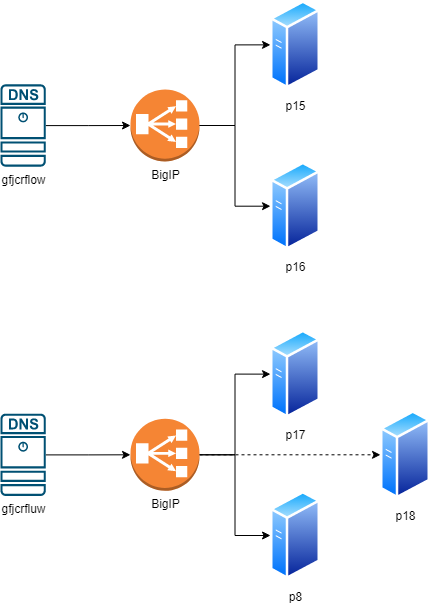

The diagram above was exported from draw.io. Its source (the exported page's mxGraphModel, read from the mxfile embedded in the PNG):
<mxGraphModel dx="2942" dy="1154" grid="1" gridSize="10" guides="1" tooltips="1" connect="1" arrows="1" fold="1" page="1" pageScale="1.5" pageWidth="1169" pageHeight="826" background="none" math="0" shadow="0">
  <root>
    <mxCell id="0" style=";html=1;" />
    <mxCell id="1" style=";html=1;" parent="0" />
    <mxCell id="lXc_tJJauqjgfCwm6y2f-4" value="" style="edgeStyle=orthogonalEdgeStyle;rounded=0;orthogonalLoop=1;jettySize=auto;html=1;" edge="1" parent="1" source="lXc_tJJauqjgfCwm6y2f-1" target="lXc_tJJauqjgfCwm6y2f-3">
      <mxGeometry relative="1" as="geometry" />
    </mxCell>
    <mxCell id="lXc_tJJauqjgfCwm6y2f-1" value="BigIP" style="outlineConnect=0;dashed=0;verticalLabelPosition=bottom;verticalAlign=top;align=center;html=1;shape=mxgraph.aws3.classic_load_balancer;fillColor=#F58534;gradientColor=none;" vertex="1" parent="1">
      <mxGeometry x="350" y="180" width="69" height="72" as="geometry" />
    </mxCell>
    <mxCell id="lXc_tJJauqjgfCwm6y2f-2" value="p15" style="aspect=fixed;perimeter=ellipsePerimeter;html=1;align=center;shadow=0;dashed=0;spacingTop=3;image;image=img/lib/active_directory/generic_server.svg;" vertex="1" parent="1">
      <mxGeometry x="490" y="90.71000000000001" width="50" height="89.29" as="geometry" />
    </mxCell>
    <mxCell id="lXc_tJJauqjgfCwm6y2f-3" value="p16" style="aspect=fixed;perimeter=ellipsePerimeter;html=1;align=center;shadow=0;dashed=0;spacingTop=3;image;image=img/lib/active_directory/generic_server.svg;" vertex="1" parent="1">
      <mxGeometry x="490" y="252" width="50" height="89.29" as="geometry" />
    </mxCell>
    <mxCell id="lXc_tJJauqjgfCwm6y2f-5" value="" style="edgeStyle=orthogonalEdgeStyle;rounded=0;orthogonalLoop=1;jettySize=auto;html=1;entryX=0;entryY=0.5;entryDx=0;entryDy=0;exitX=1;exitY=0.5;exitDx=0;exitDy=0;exitPerimeter=0;" edge="1" parent="1" source="lXc_tJJauqjgfCwm6y2f-1" target="lXc_tJJauqjgfCwm6y2f-2">
      <mxGeometry relative="1" as="geometry">
        <mxPoint x="429" y="226" as="sourcePoint" />
        <mxPoint x="500.0000189709858" y="264.70000000000005" as="targetPoint" />
      </mxGeometry>
    </mxCell>
    <mxCell id="lXc_tJJauqjgfCwm6y2f-7" value="" style="edgeStyle=orthogonalEdgeStyle;rounded=0;orthogonalLoop=1;jettySize=auto;html=1;" edge="1" parent="1" source="lXc_tJJauqjgfCwm6y2f-6" target="lXc_tJJauqjgfCwm6y2f-1">
      <mxGeometry relative="1" as="geometry" />
    </mxCell>
    <mxCell id="lXc_tJJauqjgfCwm6y2f-6" value="gfjcrflow" style="sketch=0;points=[[0.015,0.015,0],[0.985,0.015,0],[0.985,0.985,0],[0.015,0.985,0],[0.25,0,0],[0.5,0,0],[0.75,0,0],[1,0.25,0],[1,0.5,0],[1,0.75,0],[0.75,1,0],[0.5,1,0],[0.25,1,0],[0,0.75,0],[0,0.5,0],[0,0.25,0]];verticalLabelPosition=bottom;html=1;verticalAlign=top;aspect=fixed;align=center;pointerEvents=1;shape=mxgraph.cisco19.dns_server;fillColor=#005073;strokeColor=none;" vertex="1" parent="1">
      <mxGeometry x="220" y="174.86" width="45.26" height="82.29" as="geometry" />
    </mxCell>
    <mxCell id="lXc_tJJauqjgfCwm6y2f-12" value="" style="edgeStyle=orthogonalEdgeStyle;rounded=0;orthogonalLoop=1;jettySize=auto;html=1;" edge="1" parent="1" source="lXc_tJJauqjgfCwm6y2f-13" target="lXc_tJJauqjgfCwm6y2f-15">
      <mxGeometry relative="1" as="geometry" />
    </mxCell>
    <mxCell id="lXc_tJJauqjgfCwm6y2f-21" style="edgeStyle=orthogonalEdgeStyle;rounded=0;orthogonalLoop=1;jettySize=auto;html=1;entryX=0;entryY=0.5;entryDx=0;entryDy=0;dashed=1;" edge="1" parent="1" source="lXc_tJJauqjgfCwm6y2f-13" target="lXc_tJJauqjgfCwm6y2f-20">
      <mxGeometry relative="1" as="geometry" />
    </mxCell>
    <mxCell id="lXc_tJJauqjgfCwm6y2f-13" value="BigIP" style="outlineConnect=0;dashed=0;verticalLabelPosition=bottom;verticalAlign=top;align=center;html=1;shape=mxgraph.aws3.classic_load_balancer;fillColor=#F58534;gradientColor=none;" vertex="1" parent="1">
      <mxGeometry x="350" y="509.29" width="69" height="72" as="geometry" />
    </mxCell>
    <mxCell id="lXc_tJJauqjgfCwm6y2f-14" value="p17" style="aspect=fixed;perimeter=ellipsePerimeter;html=1;align=center;shadow=0;dashed=0;spacingTop=3;image;image=img/lib/active_directory/generic_server.svg;" vertex="1" parent="1">
      <mxGeometry x="490" y="420" width="50" height="89.29" as="geometry" />
    </mxCell>
    <mxCell id="lXc_tJJauqjgfCwm6y2f-15" value="p8" style="aspect=fixed;perimeter=ellipsePerimeter;html=1;align=center;shadow=0;dashed=0;spacingTop=3;image;image=img/lib/active_directory/generic_server.svg;" vertex="1" parent="1">
      <mxGeometry x="490" y="581.29" width="50" height="89.29" as="geometry" />
    </mxCell>
    <mxCell id="lXc_tJJauqjgfCwm6y2f-16" value="" style="edgeStyle=orthogonalEdgeStyle;rounded=0;orthogonalLoop=1;jettySize=auto;html=1;entryX=0;entryY=0.5;entryDx=0;entryDy=0;exitX=1;exitY=0.5;exitDx=0;exitDy=0;exitPerimeter=0;" edge="1" parent="1" source="lXc_tJJauqjgfCwm6y2f-13" target="lXc_tJJauqjgfCwm6y2f-14">
      <mxGeometry relative="1" as="geometry">
        <mxPoint x="429" y="555.29" as="sourcePoint" />
        <mxPoint x="500.0000189709858" y="593.99" as="targetPoint" />
      </mxGeometry>
    </mxCell>
    <mxCell id="lXc_tJJauqjgfCwm6y2f-17" value="" style="edgeStyle=orthogonalEdgeStyle;rounded=0;orthogonalLoop=1;jettySize=auto;html=1;" edge="1" parent="1" source="lXc_tJJauqjgfCwm6y2f-18" target="lXc_tJJauqjgfCwm6y2f-13">
      <mxGeometry relative="1" as="geometry" />
    </mxCell>
    <mxCell id="lXc_tJJauqjgfCwm6y2f-18" value="gfjcrfluw" style="sketch=0;points=[[0.015,0.015,0],[0.985,0.015,0],[0.985,0.985,0],[0.015,0.985,0],[0.25,0,0],[0.5,0,0],[0.75,0,0],[1,0.25,0],[1,0.5,0],[1,0.75,0],[0.75,1,0],[0.5,1,0],[0.25,1,0],[0,0.75,0],[0,0.5,0],[0,0.25,0]];verticalLabelPosition=bottom;html=1;verticalAlign=top;aspect=fixed;align=center;pointerEvents=1;shape=mxgraph.cisco19.dns_server;fillColor=#005073;strokeColor=none;" vertex="1" parent="1">
      <mxGeometry x="220" y="504.15000000000003" width="45.26" height="82.29" as="geometry" />
    </mxCell>
    <mxCell id="lXc_tJJauqjgfCwm6y2f-20" value="p18" style="aspect=fixed;perimeter=ellipsePerimeter;html=1;align=center;shadow=0;dashed=0;spacingTop=3;image;image=img/lib/active_directory/generic_server.svg;" vertex="1" parent="1">
      <mxGeometry x="600" y="500.65" width="50" height="89.29" as="geometry" />
    </mxCell>
  </root>
</mxGraphModel>